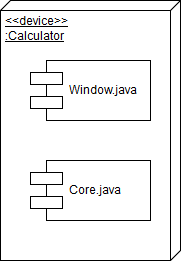

The diagram above was exported from draw.io. Its source (the exported page's mxGraphModel, read from the mxfile embedded in the PNG):
<mxGraphModel dx="754" dy="737" grid="1" gridSize="10" guides="1" tooltips="1" connect="1" arrows="1" fold="1" page="1" pageScale="1" pageWidth="826" pageHeight="1169" math="0" shadow="0">
  <root>
    <mxCell id="0" />
    <mxCell id="1" parent="0" />
    <mxCell id="J5k-myILEEgCVd51mMaH-1" value="&lt;div&gt;&amp;lt;&amp;lt;device&amp;gt;&amp;gt;&lt;/div&gt;&lt;div&gt;:Calculator&lt;br&gt;&lt;/div&gt;" style="verticalAlign=top;align=left;spacingTop=8;spacingLeft=2;spacingRight=12;shape=cube;size=10;direction=south;fontStyle=4;html=1;" vertex="1" parent="1">
      <mxGeometry x="220" y="20" width="180" height="260" as="geometry" />
    </mxCell>
    <mxCell id="J5k-myILEEgCVd51mMaH-2" value="Core.java" style="shape=component;align=left;spacingLeft=36;" vertex="1" parent="1">
      <mxGeometry x="250" y="180" width="120" height="60" as="geometry" />
    </mxCell>
    <mxCell id="J5k-myILEEgCVd51mMaH-3" value="Window.java" style="shape=component;align=left;spacingLeft=36;" vertex="1" parent="1">
      <mxGeometry x="250" y="80" width="120" height="60" as="geometry" />
    </mxCell>
  </root>
</mxGraphModel>